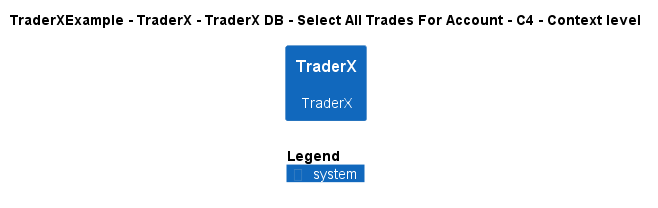

The diagram above was rendered by PlantUML. Its source (embedded in the PNG):
@startuml
!include ..\..\..\..\..\..\..\.c4s\C4_Context.puml

AddElementTag("c4interflow:lifecycle:new", $bgColor=green, $fontColor=#ffffff, $borderColor=green, $shadowing="False")
AddElementTag("c4interflow:lifecycle:changed", $bgColor=orange, $fontColor=#ffffff, $borderColor=orange, $shadowing="False")
AddElementTag("c4interflow:lifecycle:removed", $bgColor=red, $fontColor=#ffffff, $borderColor=red, $shadowing="False")

AddRelTag("c4interflow:lifecycle:new", $textColor=green, $lineColor=green)
AddRelTag("c4interflow:lifecycle:changed", $textColor=orange, $lineColor=orange)
AddRelTag("c4interflow:lifecycle:removed", $textColor=red, $lineColor=red)

SHOW_PERSON_PORTRAIT()
LAYOUT_TOP_DOWN()

skinparam linetype polyline

title TraderXExample - TraderX - TraderX DB - Select All Trades For Account - C4 - Context level

System(TraderXExample.SoftwareSystems.TraderX, "TraderX", "TraderX")



SHOW_LEGEND()
@enduml